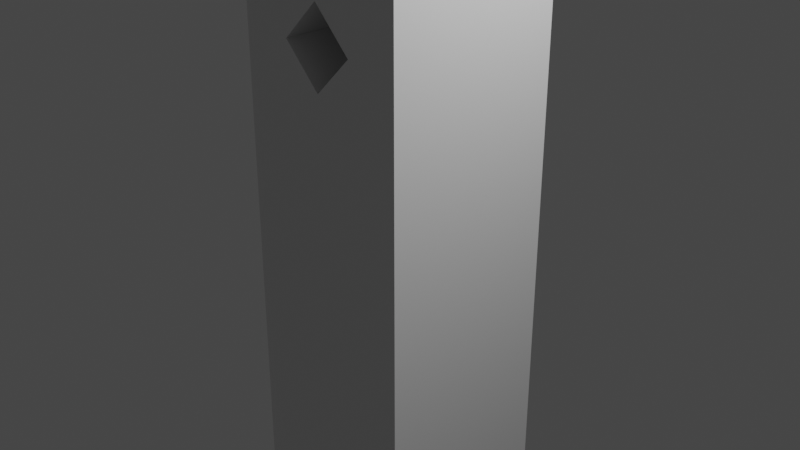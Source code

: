 # Source: emitter.blend  (saved by Blender 2.83.18; exported with 4.5.12 LTS)
import bpy
from mathutils import Matrix  # noqa: F401  (used for matrix-valued properties, if any)

bpy.ops.wm.read_factory_settings(use_empty=True)
scene = bpy.context.scene
scene.name = 'Scene'

# ---- collections
col_collection = bpy.data.collections.new('Collection'); scene.collection.children.link(col_collection)

# ---- materials (node trees are filled in below, after node groups)
mat_material = bpy.data.materials.new('Material')
mat_material.alpha_threshold = 0.0
mat_material.use_transparent_shadow = False
mat_material.line_color = (0.0, 0.0, 0.0, 1.0)

# ---- material node trees
mat_material.use_nodes = True; mat_material.node_tree.nodes.clear()
_N = mat_material.node_tree.nodes; _L = mat_material.node_tree.links
n0 = _N.new('ShaderNodeOutputMaterial'); n0.name = 'Material Output'; n0.location = (300, 300)
n1 = _N.new('ShaderNodeBsdfPrincipled'); n1.name = 'Principled BSDF'; n1.location = (10, 300)
n1.distribution = 'GGX'
n1.subsurface_method = 'BURLEY'
n1.inputs[2].default_value = 0.4
n1.inputs[3].default_value = 1.45
n1.inputs[27].default_value = (0.0, 0.0, 0.0, 1.0)
n1.inputs[28].default_value = 1.0
_L.new(n1.outputs[0], n0.inputs[0])
n0.is_active_output = True

# ---- world
world_world = bpy.data.worlds.new('World'); scene.world = world_world
world_world.use_nodes = True; world_world.node_tree.nodes.clear()
_N = world_world.node_tree.nodes; _L = world_world.node_tree.links
n0 = _N.new('ShaderNodeOutputWorld'); n0.name = 'World Output'; n0.location = (300, 300)
n1 = _N.new('ShaderNodeBackground'); n1.name = 'Background'; n1.location = (10, 300)
n1.inputs[0].default_value = (0.05088, 0.05088, 0.05088, 1.0)
_L.new(n1.outputs[0], n0.inputs[0])
n0.is_active_output = True
world_world.color = (0.05088, 0.05088, 0.05088)
world_world.use_sun_shadow = False
world_world.sun_shadow_jitter_overblur = 0.0

# ---- cameras
cam_camera = bpy.data.cameras.new('Camera')
cam_camera.clip_end = 100.0
cam_camera.ortho_scale = 7.314

# ---- lights
light_light = bpy.data.lights.new('Light', 'POINT')
light_light.transmission_factor = 0.0
light_light.energy = 1000.0
light_light.shadow_soft_size = 0.1
light_light.shadow_maximum_resolution = 0.006
light_light.use_absolute_resolution = True

# ---- meshes
me_cube = bpy.data.meshes.new('Cube')
me_cube.from_pydata([(1.0, 1.0, 1.0), (1.0, 1.0, -1.0), (1.0, -1.0, 1.0), (1.0, -1.0, -1.0), (-1.0, 1.0, 1.0), (-1.0, 1.0, -1.0), (-1.0, -1.0, 1.0), (-1.0, -1.0, -1.0), (1.142e-07, -1.0, 0.5252), (-8.444e-08, 1.0, 0.5252), (0.4243, -1.0, 0.6667), (0.4243, 1.0, 0.6667), (8.444e-08, -1.0, 0.8081), (-1.142e-07, 1.0, 0.8081), (-0.4243, -1.0, 0.6667), (-0.4243, 1.0, 0.6667)], [], [(0, 4, 6, 2), (3, 2, 10, 8, 14, 6, 7), (7, 6, 4, 5), (5, 1, 3, 7), (1, 0, 2, 3), (5, 4, 15, 9, 11, 0, 1), (9, 8, 10, 11), (0, 11, 13, 15, 4), (14, 15, 13, 12), (6, 14, 12, 10, 2), (15, 14, 8, 9), (11, 10, 12, 13)])
_uv = me_cube.uv_layers.new(name='UVMap')
_uv.uv.foreach_set('vector', [0.625, 0.5, 0.875, 0.5, 0.875, 0.75, 0.625, 0.75, 0.375, 0.75, 0.625, 0.75, 0.5833, 0.822, 0.5657, 0.875, 0.5833, 0.928, 0.625, 1.0, 0.375, 1.0, 0.375, 0.0, 0.625, 0.0, 0.625, 0.25, 0.375, 0.25, 0.125, 0.5, 0.375, 0.5, 0.375, 0.75, 0.125, 0.75, 0.375, 0.5, 0.625, 0.5, 0.625, 0.75, 0.375, 0.75, 0.375, 0.25, 0.625, 0.25, 0.5833, 0.322, 0.5657, 0.375, 0.5833, 0.428, 0.625, 0.5, 0.375, 0.5, 0.375, 0.5208, 0.375, 0.7292, 0.625, 0.7292, 0.625, 0.5208, 0.625, 0.5, 0.5833, 0.428, 0.601, 0.375, 0.5833, 0.322, 0.625, 0.25, 0.375, 0.02083, 0.375, 0.2292, 0.625, 0.2292, 0.625, 0.02083, 0.625, 1.0, 0.5833, 0.928, 0.601, 0.875, 0.5833, 0.822, 0.625, 0.75, 0.125, 0.5208, 0.125, 0.7292, 0.375, 0.7292, 0.375, 0.5208, 0.625, 0.5208, 0.625, 0.7292, 0.875, 0.7292, 0.875, 0.5208])
me_cube.materials.append(mat_material)
me_cube.use_remesh_preserve_volume = False
me_cube.use_remesh_preserve_attributes = False
me_cube.use_mirror_vertex_groups = False
me_cube.update()

# ---- objects
ob_emitter = bpy.data.objects.new('Emitter', me_cube)
ob_light = bpy.data.objects.new('Light', light_light)
ob_camera = bpy.data.objects.new('Camera', cam_camera)

# ---- transforms, parenting, visibility, modifiers, constraints
ob_emitter.location = (0.0, 0.0, 0.0)
ob_emitter.scale = (1.0, 1.0, 3.0)
ob_emitter.lock_rotations_4d = False
ob_emitter.empty_display_type = 'ARROWS'
ob_emitter.lineart.crease_threshold = 0.0
ob_light.location = (4.076, 1.005, 5.904)
ob_light.rotation_euler = (0.6503, 0.05522, 1.866)
ob_light.lock_rotations_4d = False
ob_light.empty_display_type = 'ARROWS'
ob_light.color = (0.0, 0.0, 0.0, 0.0)
ob_light.lineart.crease_threshold = 0.0
ob_camera.location = (7.359, -6.926, 4.958)
ob_camera.rotation_euler = (1.109, 0.0, 0.8149)
ob_camera.lock_rotations_4d = False
ob_camera.empty_display_type = 'ARROWS'
ob_camera.color = (0.0, 0.0, 0.0, 0.0)
ob_camera.display_type = 'WIRE'
ob_camera.lineart.crease_threshold = 0.0

# ---- collection membership
col_collection.objects.link(ob_emitter)
col_collection.objects.link(ob_light)
col_collection.objects.link(ob_camera)

# ---- scene / render settings (as saved in the file)
scene.camera = ob_camera
scene.frame_start = 1; scene.frame_end = 250; scene.frame_set(1)
scene.render.engine = 'BLENDER_EEVEE_NEXT'
scene.cycles.use_denoising = False
scene.cycles.samples = 128
scene.cycles.sampling_pattern = 'TABULATED_SOBOL'
scene.cycles.use_adaptive_sampling = False
scene.cycles.use_light_tree = False
scene.view_settings.view_transform = 'Filmic'
bpy.context.view_layer.update()

